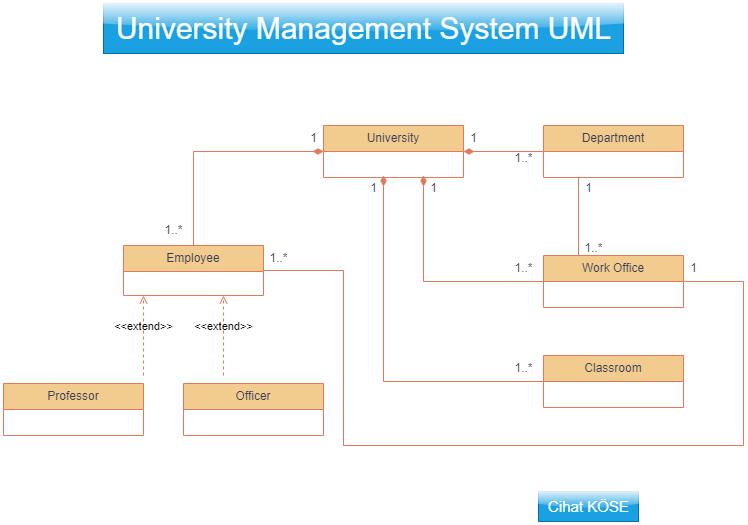

The diagram above was exported from draw.io. Its source (the exported page's mxGraphModel, read from the mxfile embedded in the PNG):
<mxGraphModel dx="1434" dy="760" grid="1" gridSize="10" guides="1" tooltips="1" connect="1" arrows="1" fold="1" page="1" pageScale="1" pageWidth="827" pageHeight="1169" background="#FFFFFF" math="0" shadow="0">
  <root>
    <mxCell id="WIyWlLk6GJQsqaUBKTNV-0" />
    <mxCell id="WIyWlLk6GJQsqaUBKTNV-1" parent="WIyWlLk6GJQsqaUBKTNV-0" />
    <mxCell id="p-q5X_rQCfa4RjdbF9qN-0" value="University" style="swimlane;fontStyle=0;childLayout=stackLayout;horizontal=1;startSize=26;horizontalStack=0;resizeParent=1;resizeParentMax=0;resizeLast=0;collapsible=1;marginBottom=0;whiteSpace=wrap;html=1;fillColor=#F2CC8F;strokeColor=#E07A5F;labelBackgroundColor=none;fontColor=#393C56;" parent="WIyWlLk6GJQsqaUBKTNV-1" vertex="1">
      <mxGeometry x="340" y="172" width="140" height="52" as="geometry" />
    </mxCell>
    <mxCell id="p-q5X_rQCfa4RjdbF9qN-8" value="Classroom" style="swimlane;fontStyle=0;childLayout=stackLayout;horizontal=1;startSize=26;fillColor=#F2CC8F;horizontalStack=0;resizeParent=1;resizeParentMax=0;resizeLast=0;collapsible=1;marginBottom=0;whiteSpace=wrap;html=1;strokeColor=#E07A5F;labelBackgroundColor=none;fontColor=#393C56;" parent="WIyWlLk6GJQsqaUBKTNV-1" vertex="1">
      <mxGeometry x="560" y="402" width="140" height="52" as="geometry" />
    </mxCell>
    <mxCell id="p-q5X_rQCfa4RjdbF9qN-9" value="Work Office" style="swimlane;fontStyle=0;childLayout=stackLayout;horizontal=1;startSize=26;fillColor=#F2CC8F;horizontalStack=0;resizeParent=1;resizeParentMax=0;resizeLast=0;collapsible=1;marginBottom=0;whiteSpace=wrap;html=1;strokeColor=#E07A5F;labelBackgroundColor=none;fontColor=#393C56;" parent="WIyWlLk6GJQsqaUBKTNV-1" vertex="1">
      <mxGeometry x="560" y="302" width="140" height="52" as="geometry" />
    </mxCell>
    <mxCell id="p-q5X_rQCfa4RjdbF9qN-10" value="Department" style="swimlane;fontStyle=0;childLayout=stackLayout;horizontal=1;startSize=26;fillColor=#F2CC8F;horizontalStack=0;resizeParent=1;resizeParentMax=0;resizeLast=0;collapsible=1;marginBottom=0;whiteSpace=wrap;html=1;strokeColor=#E07A5F;labelBackgroundColor=none;fontColor=#393C56;" parent="WIyWlLk6GJQsqaUBKTNV-1" vertex="1">
      <mxGeometry x="560" y="172" width="140" height="52" as="geometry" />
    </mxCell>
    <mxCell id="p-q5X_rQCfa4RjdbF9qN-11" value="Employee" style="swimlane;fontStyle=0;childLayout=stackLayout;horizontal=1;startSize=26;fillColor=#F2CC8F;horizontalStack=0;resizeParent=1;resizeParentMax=0;resizeLast=0;collapsible=1;marginBottom=0;whiteSpace=wrap;html=1;strokeColor=#E07A5F;labelBackgroundColor=none;fontColor=#393C56;" parent="WIyWlLk6GJQsqaUBKTNV-1" vertex="1">
      <mxGeometry x="140" y="292" width="140" height="50" as="geometry" />
    </mxCell>
    <mxCell id="p-q5X_rQCfa4RjdbF9qN-12" value="Officer" style="swimlane;fontStyle=0;childLayout=stackLayout;horizontal=1;startSize=26;fillColor=#F2CC8F;horizontalStack=0;resizeParent=1;resizeParentMax=0;resizeLast=0;collapsible=1;marginBottom=0;whiteSpace=wrap;html=1;strokeColor=#E07A5F;labelBackgroundColor=none;fontColor=#393C56;" parent="WIyWlLk6GJQsqaUBKTNV-1" vertex="1">
      <mxGeometry x="200" y="430" width="140" height="52" as="geometry" />
    </mxCell>
    <mxCell id="p-q5X_rQCfa4RjdbF9qN-13" value="Professor" style="swimlane;fontStyle=0;childLayout=stackLayout;horizontal=1;startSize=26;fillColor=#F2CC8F;horizontalStack=0;resizeParent=1;resizeParentMax=0;resizeLast=0;collapsible=1;marginBottom=0;whiteSpace=wrap;html=1;strokeColor=#E07A5F;labelBackgroundColor=none;fontColor=#393C56;" parent="WIyWlLk6GJQsqaUBKTNV-1" vertex="1">
      <mxGeometry x="20" y="430" width="140" height="52" as="geometry" />
    </mxCell>
    <mxCell id="p-q5X_rQCfa4RjdbF9qN-15" value="" style="endArrow=none;startArrow=diamondThin;endFill=0;startFill=1;html=1;verticalAlign=bottom;labelBackgroundColor=none;strokeWidth=1;startSize=8;endSize=8;rounded=0;exitX=0;exitY=0.5;exitDx=0;exitDy=0;strokeColor=#E07A5F;fontColor=default;" parent="WIyWlLk6GJQsqaUBKTNV-1" source="p-q5X_rQCfa4RjdbF9qN-0" edge="1">
      <mxGeometry width="160" relative="1" as="geometry">
        <mxPoint x="340" y="202" as="sourcePoint" />
        <mxPoint x="210" y="292" as="targetPoint" />
        <Array as="points">
          <mxPoint x="210" y="198" />
        </Array>
      </mxGeometry>
    </mxCell>
    <mxCell id="p-q5X_rQCfa4RjdbF9qN-16" value="" style="endArrow=none;startArrow=diamondThin;endFill=0;startFill=1;html=1;verticalAlign=bottom;labelBackgroundColor=none;strokeWidth=1;startSize=8;endSize=8;rounded=0;exitX=1;exitY=0.5;exitDx=0;exitDy=0;strokeColor=#E07A5F;fontColor=default;" parent="WIyWlLk6GJQsqaUBKTNV-1" source="p-q5X_rQCfa4RjdbF9qN-0" edge="1">
      <mxGeometry width="160" relative="1" as="geometry">
        <mxPoint x="480" y="197.5" as="sourcePoint" />
        <mxPoint x="560" y="198" as="targetPoint" />
      </mxGeometry>
    </mxCell>
    <mxCell id="p-q5X_rQCfa4RjdbF9qN-18" value="" style="endArrow=none;startArrow=diamondThin;endFill=0;startFill=1;html=1;verticalAlign=bottom;labelBackgroundColor=none;strokeWidth=1;startSize=8;endSize=8;rounded=0;entryX=0;entryY=0.5;entryDx=0;entryDy=0;strokeColor=#E07A5F;fontColor=default;" parent="WIyWlLk6GJQsqaUBKTNV-1" target="p-q5X_rQCfa4RjdbF9qN-8" edge="1">
      <mxGeometry width="160" relative="1" as="geometry">
        <mxPoint x="400" y="222" as="sourcePoint" />
        <mxPoint x="490" y="422" as="targetPoint" />
        <Array as="points">
          <mxPoint x="400" y="428" />
        </Array>
      </mxGeometry>
    </mxCell>
    <mxCell id="p-q5X_rQCfa4RjdbF9qN-19" value="" style="endArrow=none;startArrow=diamondThin;endFill=0;startFill=1;html=1;verticalAlign=bottom;labelBackgroundColor=none;strokeWidth=1;startSize=8;endSize=8;rounded=0;entryX=0;entryY=0.5;entryDx=0;entryDy=0;strokeColor=#E07A5F;fontColor=default;" parent="WIyWlLk6GJQsqaUBKTNV-1" target="p-q5X_rQCfa4RjdbF9qN-9" edge="1">
      <mxGeometry width="160" relative="1" as="geometry">
        <mxPoint x="440" y="222" as="sourcePoint" />
        <mxPoint x="490" y="422" as="targetPoint" />
        <Array as="points">
          <mxPoint x="440" y="328" />
        </Array>
      </mxGeometry>
    </mxCell>
    <mxCell id="p-q5X_rQCfa4RjdbF9qN-26" value="" style="html=1;verticalAlign=bottom;labelBackgroundColor=none;endArrow=none;endFill=0;endSize=6;align=left;rounded=0;entryX=1;entryY=0.5;entryDx=0;entryDy=0;strokeColor=#E07A5F;fontColor=default;" parent="WIyWlLk6GJQsqaUBKTNV-1" target="p-q5X_rQCfa4RjdbF9qN-9" edge="1">
      <mxGeometry x="-1" relative="1" as="geometry">
        <mxPoint x="280" y="317" as="sourcePoint" />
        <mxPoint x="760" y="332" as="targetPoint" />
        <Array as="points">
          <mxPoint x="360" y="317" />
          <mxPoint x="360" y="492" />
          <mxPoint x="760" y="492" />
          <mxPoint x="760" y="328" />
        </Array>
      </mxGeometry>
    </mxCell>
    <mxCell id="p-q5X_rQCfa4RjdbF9qN-28" value="1..*" style="text;html=1;align=center;verticalAlign=middle;resizable=0;points=[];autosize=1;strokeColor=none;fillColor=none;labelBackgroundColor=none;fontColor=#393C56;" parent="WIyWlLk6GJQsqaUBKTNV-1" vertex="1">
      <mxGeometry x="520" y="190" width="40" height="30" as="geometry" />
    </mxCell>
    <mxCell id="p-q5X_rQCfa4RjdbF9qN-30" value="1..*" style="text;html=1;align=center;verticalAlign=middle;resizable=0;points=[];autosize=1;strokeColor=none;fillColor=none;labelBackgroundColor=none;fontColor=#393C56;" parent="WIyWlLk6GJQsqaUBKTNV-1" vertex="1">
      <mxGeometry x="170" y="262" width="40" height="30" as="geometry" />
    </mxCell>
    <mxCell id="p-q5X_rQCfa4RjdbF9qN-31" value="1..*" style="text;html=1;align=center;verticalAlign=middle;resizable=0;points=[];autosize=1;strokeColor=none;fillColor=none;labelBackgroundColor=none;fontColor=#393C56;" parent="WIyWlLk6GJQsqaUBKTNV-1" vertex="1">
      <mxGeometry x="275" y="290" width="40" height="30" as="geometry" />
    </mxCell>
    <mxCell id="p-q5X_rQCfa4RjdbF9qN-32" value="1" style="text;html=1;align=center;verticalAlign=middle;resizable=0;points=[];autosize=1;strokeColor=none;fillColor=none;labelBackgroundColor=none;fontColor=#393C56;" parent="WIyWlLk6GJQsqaUBKTNV-1" vertex="1">
      <mxGeometry x="695" y="300" width="30" height="30" as="geometry" />
    </mxCell>
    <mxCell id="p-q5X_rQCfa4RjdbF9qN-33" value="1" style="text;html=1;align=center;verticalAlign=middle;resizable=0;points=[];autosize=1;strokeColor=none;fillColor=none;labelBackgroundColor=none;fontColor=#393C56;" parent="WIyWlLk6GJQsqaUBKTNV-1" vertex="1">
      <mxGeometry x="590" y="220" width="30" height="30" as="geometry" />
    </mxCell>
    <mxCell id="p-q5X_rQCfa4RjdbF9qN-34" value="1..*" style="text;html=1;align=center;verticalAlign=middle;resizable=0;points=[];autosize=1;strokeColor=none;fillColor=none;labelBackgroundColor=none;fontColor=#393C56;" parent="WIyWlLk6GJQsqaUBKTNV-1" vertex="1">
      <mxGeometry x="590" y="280" width="40" height="30" as="geometry" />
    </mxCell>
    <mxCell id="p-q5X_rQCfa4RjdbF9qN-36" value="1..*" style="text;html=1;align=center;verticalAlign=middle;resizable=0;points=[];autosize=1;strokeColor=none;fillColor=none;labelBackgroundColor=none;fontColor=#393C56;" parent="WIyWlLk6GJQsqaUBKTNV-1" vertex="1">
      <mxGeometry x="520" y="400" width="40" height="30" as="geometry" />
    </mxCell>
    <mxCell id="p-q5X_rQCfa4RjdbF9qN-38" value="1..*" style="text;html=1;align=center;verticalAlign=middle;resizable=0;points=[];autosize=1;strokeColor=none;fillColor=none;labelBackgroundColor=none;fontColor=#393C56;" parent="WIyWlLk6GJQsqaUBKTNV-1" vertex="1">
      <mxGeometry x="520" y="300" width="40" height="30" as="geometry" />
    </mxCell>
    <mxCell id="p-q5X_rQCfa4RjdbF9qN-64" value="" style="endArrow=none;html=1;rounded=0;align=center;verticalAlign=top;endFill=0;labelBackgroundColor=none;exitX=0.25;exitY=1;exitDx=0;exitDy=0;entryX=0.25;entryY=0;entryDx=0;entryDy=0;strokeColor=#E07A5F;fontColor=default;" parent="WIyWlLk6GJQsqaUBKTNV-1" source="p-q5X_rQCfa4RjdbF9qN-10" target="p-q5X_rQCfa4RjdbF9qN-9" edge="1">
      <mxGeometry relative="1" as="geometry">
        <mxPoint x="600" y="262" as="sourcePoint" />
        <mxPoint x="610" y="282" as="targetPoint" />
        <Array as="points" />
      </mxGeometry>
    </mxCell>
    <mxCell id="p-q5X_rQCfa4RjdbF9qN-71" value="&amp;lt;&amp;lt;extend&amp;gt;&amp;gt;" style="html=1;verticalAlign=bottom;labelBackgroundColor=none;endArrow=open;endFill=0;dashed=1;rounded=0;strokeColor=#E07A5F;fontColor=default;" parent="WIyWlLk6GJQsqaUBKTNV-1" edge="1">
      <mxGeometry width="160" relative="1" as="geometry">
        <mxPoint x="160" y="422" as="sourcePoint" />
        <mxPoint x="160" y="342" as="targetPoint" />
      </mxGeometry>
    </mxCell>
    <mxCell id="p-q5X_rQCfa4RjdbF9qN-72" value="&amp;lt;&amp;lt;extend&amp;gt;&amp;gt;" style="html=1;verticalAlign=bottom;labelBackgroundColor=none;endArrow=open;endFill=0;dashed=1;rounded=0;strokeColor=#E07A5F;fontColor=default;" parent="WIyWlLk6GJQsqaUBKTNV-1" edge="1">
      <mxGeometry width="160" relative="1" as="geometry">
        <mxPoint x="240" y="422" as="sourcePoint" />
        <mxPoint x="240" y="342" as="targetPoint" />
      </mxGeometry>
    </mxCell>
    <mxCell id="p-q5X_rQCfa4RjdbF9qN-75" value="1" style="text;html=1;align=center;verticalAlign=middle;resizable=0;points=[];autosize=1;strokeColor=none;fillColor=none;labelBackgroundColor=none;fontColor=#393C56;" parent="WIyWlLk6GJQsqaUBKTNV-1" vertex="1">
      <mxGeometry x="315" y="170" width="30" height="30" as="geometry" />
    </mxCell>
    <mxCell id="p-q5X_rQCfa4RjdbF9qN-76" value="1" style="text;html=1;align=center;verticalAlign=middle;resizable=0;points=[];autosize=1;strokeColor=none;fillColor=none;labelBackgroundColor=none;fontColor=#393C56;" parent="WIyWlLk6GJQsqaUBKTNV-1" vertex="1">
      <mxGeometry x="375" y="220" width="30" height="30" as="geometry" />
    </mxCell>
    <mxCell id="p-q5X_rQCfa4RjdbF9qN-77" value="1" style="text;html=1;align=center;verticalAlign=middle;resizable=0;points=[];autosize=1;strokeColor=none;fillColor=none;labelBackgroundColor=none;fontColor=#393C56;" parent="WIyWlLk6GJQsqaUBKTNV-1" vertex="1">
      <mxGeometry x="435" y="220" width="30" height="30" as="geometry" />
    </mxCell>
    <mxCell id="p-q5X_rQCfa4RjdbF9qN-79" value="Cihat KÖSE" style="text;html=1;align=center;verticalAlign=middle;resizable=0;points=[];autosize=1;fontSize=15;labelBorderColor=none;fillColor=#1ba1e2;fontColor=#ffffff;strokeColor=#006EAF;glass=1;" parent="WIyWlLk6GJQsqaUBKTNV-1" vertex="1">
      <mxGeometry x="555" y="538" width="100" height="30" as="geometry" />
    </mxCell>
    <mxCell id="p-q5X_rQCfa4RjdbF9qN-78" value="1" style="text;html=1;align=center;verticalAlign=middle;resizable=0;points=[];autosize=1;strokeColor=none;fillColor=none;labelBackgroundColor=none;fontColor=#393C56;" parent="WIyWlLk6GJQsqaUBKTNV-1" vertex="1">
      <mxGeometry x="475" y="170" width="30" height="30" as="geometry" />
    </mxCell>
    <mxCell id="p-q5X_rQCfa4RjdbF9qN-80" value="University Management System UML" style="text;html=1;align=center;verticalAlign=middle;resizable=0;points=[];autosize=1;fontSize=30;labelBorderColor=none;fillColor=#1ba1e2;fontColor=#ffffff;strokeColor=#006EAF;glass=1;" parent="WIyWlLk6GJQsqaUBKTNV-1" vertex="1">
      <mxGeometry x="120" y="50" width="520" height="50" as="geometry" />
    </mxCell>
  </root>
</mxGraphModel>